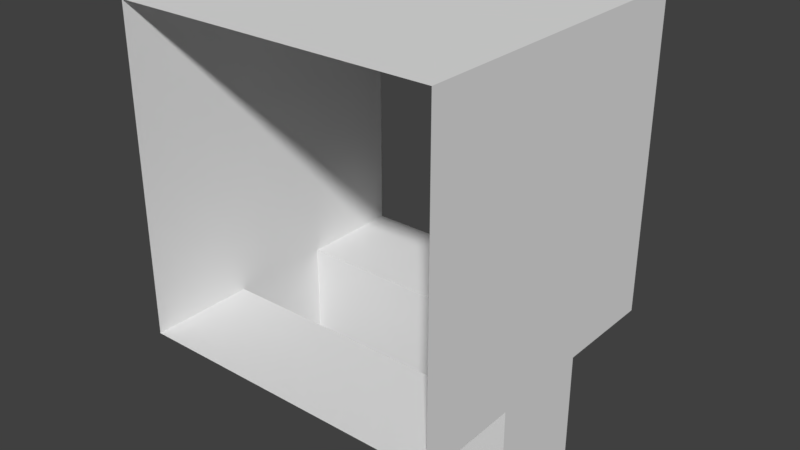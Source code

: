 # Source: TunnelHole.blend  (saved by Blender 2.79.0; exported with 4.5.12 LTS)
import bpy
from mathutils import Matrix  # noqa: F401  (used for matrix-valued properties, if any)

bpy.ops.wm.read_factory_settings(use_empty=True)
scene = bpy.context.scene
scene.name = 'Scene'

# ---- collections
col_collection_1 = bpy.data.collections.new('Collection 1'); scene.collection.children.link(col_collection_1)

# ---- world
world_world = bpy.data.worlds.new('World'); scene.world = world_world
world_world.color = (0.05088, 0.05088, 0.05088)
world_world.use_sun_shadow = False
world_world.sun_shadow_jitter_overblur = 0.0
world_world.cycles.sampling_method = 'MANUAL'

# ---- meshes
me_tunnel_001 = bpy.data.meshes.new('Tunnel.001')
me_tunnel_001.from_pydata([(-5.0, -5.0, -5.0), (-5.0, -5.0, 5.0), (-5.0, 5.0, -5.0), (-5.0, 5.0, 5.0), (5.0, -5.0, -5.0), (5.0, -5.0, 5.0), (5.0, 5.0, -5.0), (5.0, 5.0, 5.0), (-5.0, 1.667, -5.0), (-5.0, -1.667, -5.0), (-5.0, -1.667, 5.0), (-5.0, 1.667, 5.0), (5.0, -1.667, -5.0), (5.0, 1.667, -5.0), (5.0, 1.667, 5.0), (5.0, -1.667, 5.0), (-5.0, 1.667, -8.513), (-5.0, -1.667, -8.513), (5.0, -1.667, -8.513), (5.0, 1.667, -8.513)], [], [(8, 2, 3, 11), (12, 4, 5, 15), (9, 0, 4, 12), (15, 5, 1, 10), (7, 14, 11, 3), (14, 15, 10, 11), (2, 8, 13, 6), (9, 12, 18, 17), (6, 13, 14, 7), (13, 12, 15, 14), (0, 9, 10, 1), (9, 8, 11, 10), (12, 13, 19, 18), (8, 9, 17, 16), (13, 8, 16, 19)])
_uv = me_tunnel_001.uv_layers.new(name='UVMap')
_uv.uv.foreach_set('vector', [0.2222, 0.3335, 0.3332, 0.3335, 0.3332, 0.6665, 0.2222, 0.6665, 0.3332, 0.2222, 0.3332, 0.3332, 0.0001332, 0.3332, 0.0001332, 0.2222, 0.3335, 0.1112, 0.3335, 0.0001332, 0.6665, 0.0001332, 0.6665, 0.1112, 0.9999, 0.2222, 0.9999, 0.3332, 0.6668, 0.3332, 0.6668, 0.2222, 0.9999, 0.0001332, 0.9999, 0.1112, 0.6668, 0.1112, 0.6668, 0.0001333, 0.9999, 0.1112, 0.9999, 0.2222, 0.6668, 0.2222, 0.6668, 0.1112, 0.3335, 0.3332, 0.3335, 0.2222, 0.6665, 0.2222, 0.6665, 0.3332, 0.3335, 0.1112, 0.6665, 0.1112, 0.6665, 0.1112, 0.3335, 0.1112, 0.3332, 0.0001332, 0.3332, 0.1112, 0.0001333, 0.1112, 0.0001333, 0.0001333, 0.3332, 0.1112, 0.3332, 0.2222, 0.0001332, 0.2222, 0.0001333, 0.1112, 0.0001332, 0.3335, 0.1112, 0.3335, 0.1112, 0.6665, 0.0001334, 0.6665, 0.1112, 0.3335, 0.2222, 0.3335, 0.2222, 0.6665, 0.1112, 0.6665, 0.3332, 0.2222, 0.3332, 0.1112, 0.3332, 0.1112, 0.3332, 0.2222, 0.2222, 0.3335, 0.1112, 0.3335, 0.1112, 0.3335, 0.2222, 0.3335, 0.6665, 0.2222, 0.3335, 0.2222, 0.3335, 0.2222, 0.6665, 0.2222])
me_tunnel_001.use_remesh_preserve_volume = False
me_tunnel_001.use_remesh_preserve_attributes = False
me_tunnel_001.use_mirror_vertex_groups = False
me_tunnel_001.update()

# ---- objects
ob_tunnel = bpy.data.objects.new('Tunnel', me_tunnel_001)

# ---- transforms, parenting, visibility, modifiers, constraints
ob_tunnel.location = (0.0, 0.0, 0.0)
ob_tunnel.lineart.crease_threshold = 0.0

# ---- collection membership
col_collection_1.objects.link(ob_tunnel)

# ---- scene / render settings (as saved in the file)
scene.frame_start = 1; scene.frame_end = 250; scene.frame_set(1)
scene.render.engine = 'CYCLES'
scene.render.resolution_percentage = 50
scene.render.dither_intensity = 0.0
scene.cycles.use_denoising = False
scene.cycles.samples = 128
scene.cycles.sampling_pattern = 'TABULATED_SOBOL'
scene.cycles.use_adaptive_sampling = False
scene.cycles.use_light_tree = False
scene.cycles.blur_glossy = 0.0
scene.cycles.sample_clamp_indirect = 0.0
scene.view_settings.view_transform = 'Standard'
bpy.context.view_layer.update()

# ---- added for rendering (the .blend has no active camera and no usable light): camera, sun
cam_auto = bpy.data.cameras.new('AutoCamera')
cam_auto.lens = 50.0
cam_auto.sensor_width = 36.0
cam_auto.clip_end = 1000.0
ob_auto_camera = bpy.data.objects.new('AutoCamera', cam_auto)
scene.collection.objects.link(ob_auto_camera)
ob_auto_camera.location = (18.0976, -21.7172, 12.7216)
ob_auto_camera.rotation_euler = (1.09748, -7.21219e-08, 0.694738)
scene.camera = ob_auto_camera
light_auto_sun = bpy.data.lights.new('AutoSun', 'SUN')
light_auto_sun.energy = 3.0
light_auto_sun.angle = 0.0523599
ob_auto_sun = bpy.data.objects.new('AutoSun', light_auto_sun)
scene.collection.objects.link(ob_auto_sun)
ob_auto_sun.rotation_euler = (0.872665, 0.174533, 0.523599)
bpy.context.view_layer.update()
